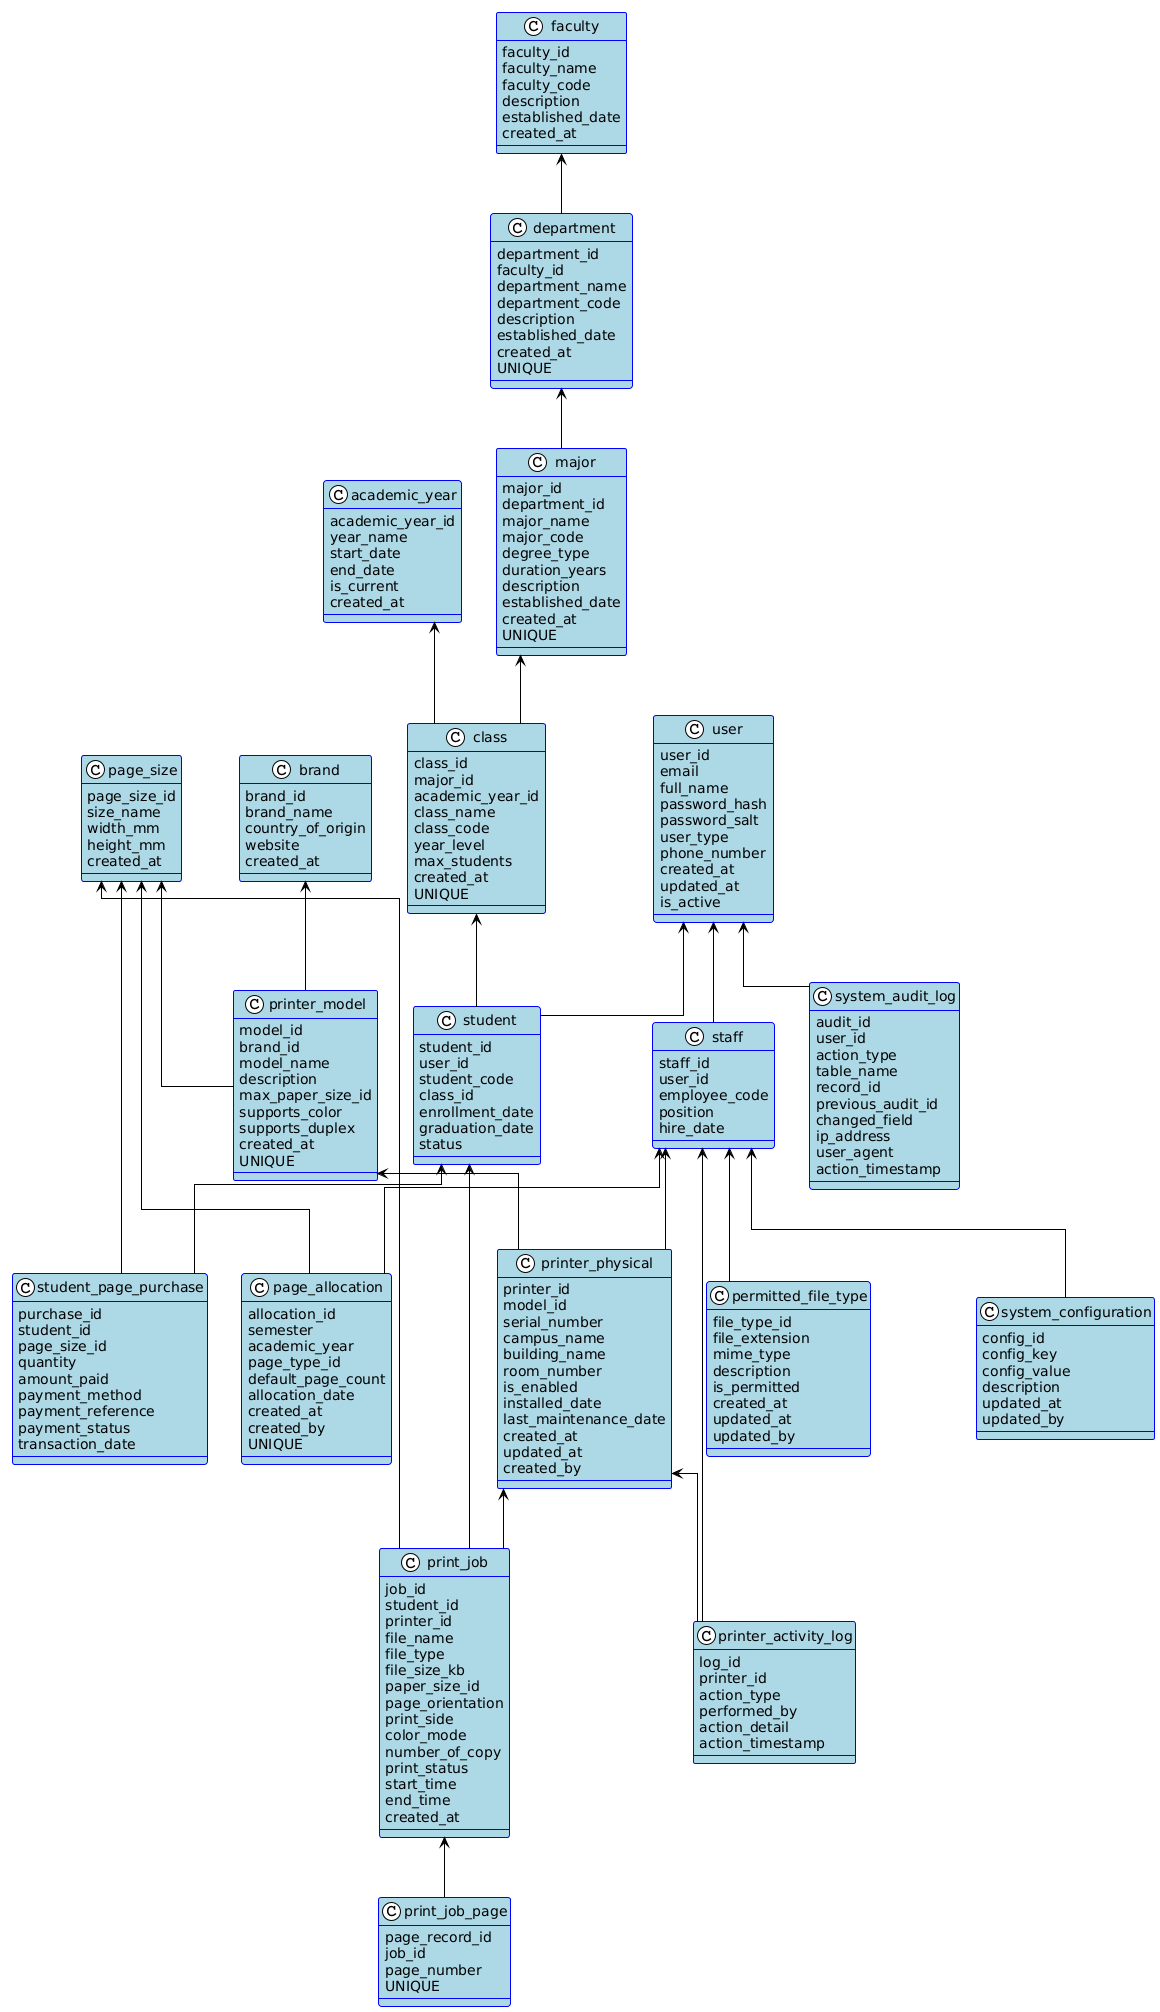

The diagram above was rendered by PlantUML. Its source (embedded in the PNG):
@startuml
!theme plain
top to bottom direction
skinparam classAttributeIconSize 0
skinparam linetype ortho

skinparam class {
  BackgroundColor LightBlue
  BorderColor Blue
}

' Level 0 tables
class page_allocation {
  allocation_id
  semester
  academic_year
  page_type_id
  default_page_count
  allocation_date
  created_at
  created_by
  UNIQUE
}
class permitted_file_type {
  file_type_id
  file_extension
  mime_type
  description
  is_permitted
  created_at
  updated_at
  updated_by
}
class print_job_page {
  page_record_id
  job_id
  page_number
  UNIQUE
}
class printer_activity_log {
  log_id
  printer_id
  action_type
  performed_by
  action_detail
  action_timestamp
}
class student_page_purchase {
  purchase_id
  student_id
  page_size_id
  quantity
  amount_paid
  payment_method
  payment_reference
  payment_status
  transaction_date
}
class system_audit_log {
  audit_id
  user_id
  action_type
  table_name
  record_id
  previous_audit_id
  changed_field
  ip_address
  user_agent
  action_timestamp
}
class system_configuration {
  config_id
  config_key
  config_value
  description
  updated_at
  updated_by
}

' Level 1 tables
class print_job {
  job_id
  student_id
  printer_id
  file_name
  file_type
  file_size_kb
  paper_size_id
  page_orientation
  print_side
  color_mode
  number_of_copy
  print_status
  start_time
  end_time
  created_at
}

' Level 2 tables
class printer_physical {
  printer_id
  model_id
  serial_number
  campus_name
  building_name
  room_number
  is_enabled
  installed_date
  last_maintenance_date
  created_at
  updated_at
  created_by
}
class student {
  student_id
  user_id
  student_code
  class_id
  enrollment_date
  graduation_date
  status
}

' Level 3 tables
class "class" {
  class_id
  major_id
  academic_year_id
  class_name
  class_code
  year_level
  max_students
  created_at
  UNIQUE
}
class printer_model {
  model_id
  brand_id
  model_name
  description
  max_paper_size_id
  supports_color
  supports_duplex
  created_at
  UNIQUE
}
class staff {
  staff_id
  user_id
  employee_code
  position
  hire_date
}

' Level 4 tables
class academic_year {
  academic_year_id
  year_name
  start_date
  end_date
  is_current
  created_at
}
class brand {
  brand_id
  brand_name
  country_of_origin
  website
  created_at
}
class major {
  major_id
  department_id
  major_name
  major_code
  degree_type
  duration_years
  description
  established_date
  created_at
  UNIQUE
}
class page_size {
  page_size_id
  size_name
  width_mm
  height_mm
  created_at
}
class "user" {
  user_id
  email
  full_name
  password_hash
  password_salt
  user_type
  phone_number
  created_at
  updated_at
  is_active
}

' Level 5 tables
class department {
  department_id
  faculty_id
  department_name
  department_code
  description
  established_date
  created_at
  UNIQUE
}

' Level 6 tables
class faculty {
  faculty_id
  faculty_name
  faculty_code
  description
  established_date
  created_at
}

' Relationships
faculty <-- department
department <-- major
major <-- "class"
academic_year <-- "class"
"user" <-- student
"class" <-- student
"user" <-- staff
brand <-- printer_model
page_size <-- printer_model
printer_model <-- printer_physical
staff <-- printer_physical
staff <-- page_allocation
page_size <-- page_allocation
student <-- student_page_purchase
page_size <-- student_page_purchase
staff <-- system_configuration
staff <-- permitted_file_type
student <-- print_job
printer_physical <-- print_job
page_size <-- print_job
print_job <-- print_job_page
printer_physical <-- printer_activity_log
staff <-- printer_activity_log
"user" <-- system_audit_log
@enduml